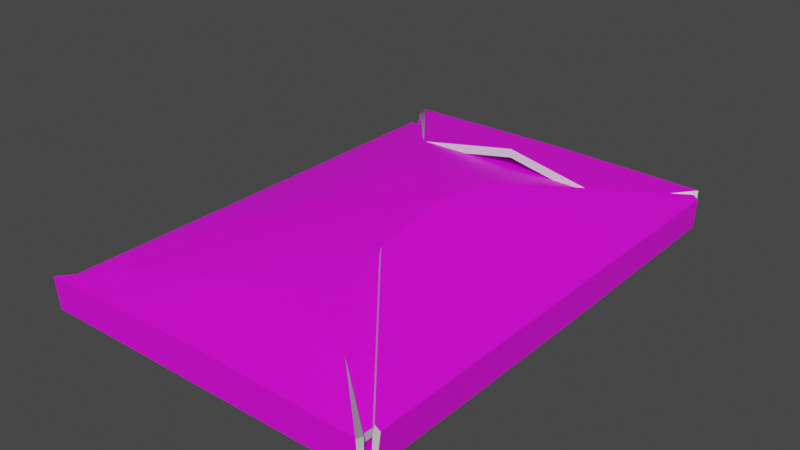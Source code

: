 # Source: sobre_de_cafe.blend  (saved by Blender 3.1.7; exported with 4.5.12 LTS)
import bpy
from mathutils import Matrix  # noqa: F401  (used for matrix-valued properties, if any)

bpy.ops.wm.read_factory_settings(use_empty=True)
scene = bpy.context.scene
scene.name = 'Scene'

# ---- collections
col_collection = bpy.data.collections.new('Collection'); scene.collection.children.link(col_collection)

# ---- images (referenced by path relative to the original .blend; pixels are not part of the script)
import os
ASSET_DIR = os.environ.get("B2B_ASSET_DIR", "")  # directory of the original .blend (textures are referenced by path, not embedded)
HERE = os.path.dirname(os.path.abspath(__file__))  # packed textures are extracted next to this script under _unpacked/

def load_image(name, relpath, width, height, colorspace="sRGB"):
    """Load a texture the original file referenced (path relative to the .blend, or extracted next to this script)."""
    p = next((c for c in (os.path.join(HERE, relpath), os.path.join(ASSET_DIR, relpath)) if relpath and os.path.exists(c)), "")
    if p:
        img = bpy.data.images.load(p, check_existing=True)
        img.name = name
    else:  # same state as the original file: an image datablock whose file is absent (Cycles renders it pink)
        img = bpy.data.images.new(name, width, height)
        img.source = "FILE"
        img.filepath = "//" + (relpath or name)
    img.colorspace_settings.name = colorspace
    return img
img_whatsapp_image_2023_02_04_at_23_01_20_jpeg = load_image('WhatsApp Image 2023-02-04 at 23.01.20.jpeg', 'WhatsApp Image 2023-02-04 at 23.01.20.jpeg', 1024, 1024, 'sRGB')

# ---- materials (node trees are filled in below, after node groups)
mat_material_001 = bpy.data.materials.new('Material.001')
mat_material_001.use_transparent_shadow = False
mat_rim = bpy.data.materials.new('rim')
mat_rim.use_transparent_shadow = False

# ---- node groups
ng_auto_smooth = bpy.data.node_groups.new('Auto Smooth', 'GeometryNodeTree')
_s = ng_auto_smooth.interface.new_socket(name='Geometry', in_out='OUTPUT', socket_type='NodeSocketGeometry')
_s = ng_auto_smooth.interface.new_socket(name='Geometry', in_out='INPUT', socket_type='NodeSocketGeometry')
_s = ng_auto_smooth.interface.new_socket(name='Angle', in_out='INPUT', socket_type='NodeSocketFloat')
_s.subtype = 'ANGLE'
_s.min_value = 0.0
_s.max_value = 3.142
ng_auto_smooth.is_modifier = True
_N = ng_auto_smooth.nodes; _L = ng_auto_smooth.links
n0 = _N.new('NodeGroupOutput'); n0.name = 'Group Output'; n0.location = (480, -100)
n1 = _N.new('NodeGroupInput'); n1.name = 'Group Input'; n1.location = (-420, -300)
n2 = _N.new('NodeGroupInput'); n2.name = 'Group Input.001'; n2.location = (-60, -100)
n3 = _N.new('GeometryNodeSetShadeSmooth'); n3.name = 'Set Shade Smooth'; n3.location = (120, -100)
n3.domain = 'EDGE'
n4 = _N.new('GeometryNodeSetShadeSmooth'); n4.name = 'Set Shade Smooth.001'; n4.location = (300, -100)
n5 = _N.new('GeometryNodeInputMeshEdgeAngle'); n5.name = 'Edge Angle'; n5.location = (-420, -220)
n6 = _N.new('GeometryNodeInputEdgeSmooth'); n6.name = 'Is Edge Smooth'; n6.location = (-60, -160)
n7 = _N.new('GeometryNodeInputShadeSmooth'); n7.name = 'Is Face Smooth'; n7.location = (-240, -340)
n8 = _N.new('FunctionNodeBooleanMath'); n8.name = 'Boolean Math'; n8.location = (-60, -220)
n9 = _N.new('FunctionNodeCompare'); n9.name = 'Compare'; n9.location = (-240, -180)
n9.operation = 'LESS_EQUAL'
_L.new(n5.outputs[0], n9.inputs[0])
_L.new(n4.outputs[0], n0.inputs[0])
_L.new(n1.outputs[1], n9.inputs[1])
_L.new(n9.outputs[0], n8.inputs[0])
_L.new(n7.outputs[0], n8.inputs[1])
_L.new(n2.outputs[0], n3.inputs[0])
_L.new(n6.outputs[0], n3.inputs[1])
_L.new(n3.outputs[0], n4.inputs[0])
_L.new(n8.outputs[0], n3.inputs[2])
n0.is_active_output = True

# ---- material node trees
mat_material_001.use_nodes = True; mat_material_001.node_tree.nodes.clear()
_N = mat_material_001.node_tree.nodes; _L = mat_material_001.node_tree.links
n0 = _N.new('ShaderNodeBsdfPrincipled'); n0.name = 'Principled BSDF'; n0.location = (10, 300)
n0.distribution = 'GGX'
n0.subsurface_method = 'RANDOM_WALK_SKIN'
n0.inputs[3].default_value = 1.45
n0.inputs[27].default_value = (0.0, 0.0, 0.0, 1.0)
n0.inputs[28].default_value = 1.0
n1 = _N.new('ShaderNodeOutputMaterial'); n1.name = 'Material Output'; n1.location = (300, 300)
n2 = _N.new('ShaderNodeTexImage'); n2.name = 'Image Texture'; n2.location = (-400, 258)
n2.image = img_whatsapp_image_2023_02_04_at_23_01_20_jpeg
_L.new(n0.outputs[0], n1.inputs[0])
_L.new(n2.outputs[0], n0.inputs[0])
n1.is_active_output = True
mat_rim.use_nodes = True; mat_rim.node_tree.nodes.clear()
_N = mat_rim.node_tree.nodes; _L = mat_rim.node_tree.links
n0 = _N.new('ShaderNodeBsdfPrincipled'); n0.name = 'Principled BSDF'; n0.location = (10, 300)
n0.distribution = 'GGX'
n0.subsurface_method = 'RANDOM_WALK_SKIN'
n0.inputs[3].default_value = 1.45
n0.inputs[27].default_value = (0.0, 0.0, 0.0, 1.0)
n0.inputs[28].default_value = 1.0
n1 = _N.new('ShaderNodeOutputMaterial'); n1.name = 'Material Output'; n1.location = (300, 300)
_L.new(n0.outputs[0], n1.inputs[0])
n1.is_active_output = True

# ---- world
world_world = bpy.data.worlds.new('World'); scene.world = world_world
world_world.use_nodes = True; world_world.node_tree.nodes.clear()
_N = world_world.node_tree.nodes; _L = world_world.node_tree.links
n0 = _N.new('ShaderNodeOutputWorld'); n0.name = 'World Output'; n0.location = (300, 300)
n1 = _N.new('ShaderNodeBackground'); n1.name = 'Background'; n1.location = (10, 300)
n1.inputs[0].default_value = (0.05088, 0.05088, 0.05088, 1.0)
_L.new(n1.outputs[0], n0.inputs[0])
n0.is_active_output = True
world_world.color = (0.05088, 0.05088, 0.05088)
world_world.use_sun_shadow = False
world_world.sun_shadow_jitter_overblur = 0.0

# ---- meshes
me_plane = bpy.data.meshes.new('Plane')
me_plane.from_pydata([(-0.2525, -0.2525, 0.0), (-0.2525, 0.2525, 0.0), (-0.2525, -0.2525, 0.009137), (-0.2525, 0.2525, 0.009137), (0.1072, -0.2525, 0.009137), (0.1072, 0.2525, 0.009137), (0.1166, -0.2525, 0.02279), (0.1155, -0.2525, 0.0), (0.1155, 0.2525, 0.0), (0.1166, 0.2525, 0.02279), (0.1165, -0.2525, 0.02279), (-0.01938, -0.08656, 0.05568), (0.1165, 0.2525, 0.02279), (-0.01938, 0.08656, 0.05568), (-0.2525, 0.2613, 0.02729), (0.1155, 0.2613, 0.02729), (-0.1889, 0.1896, 0.01986), (0.05193, 0.1896, 0.01986), (-0.2525, -0.2609, 0.0), (0.1155, -0.2609, 0.0), (-0.2525, -0.2609, 0.02464), (0.1155, -0.2609, 0.02464), (-0.1805, -0.2012, 0.02464), (0.04352, -0.2012, 0.02464), (-0.2525, 0.0, 0.0), (-0.2525, 0.0, 0.009137), (0.1072, 0.0, 0.009137), (0.1166, 0.0, 0.02279), (0.1155, 0.0, 0.0), (-0.07265, -0.2525, 0.009137), (-0.07265, 0.2525, 0.009137), (-0.07265, 0.0, 0.06229), (-0.0685, -0.2525, 0.0), (-0.0685, 0.2525, 0.0), (-0.0685, 0.2613, 0.02729), (-0.0685, 0.1896, 0.04339), (-0.0685, -0.2609, 0.0), (-0.0685, -0.2609, 0.02464), (-0.0685, -0.2012, 0.04818), (-0.0685, 0.0, 0.0), (-0.01938, 0.0, 0.07049)], [], [(39, 28, 8, 33), (24, 1, 3, 25), (31, 30, 5), (27, 9, 8, 28), (27, 40, 13, 12, 9), (33, 8, 15, 34), (34, 15, 17, 35), (32, 0, 18, 36), (36, 18, 20, 37), (37, 20, 22, 38), (6, 27, 28, 7), (31, 26, 4), (0, 24, 25, 2), (32, 7, 28, 39), (2, 25, 31), (3, 30, 31), (0, 32, 39, 24), (21, 37, 38, 23), (19, 36, 37, 21), (7, 32, 36, 19), (14, 34, 35, 16), (1, 33, 34, 14), (24, 39, 33, 1), (25, 3, 31), (29, 2, 31), (26, 31, 5), (29, 31, 4), (6, 10, 11, 40, 27)])
me_plane.polygons.foreach_set('use_smooth', [True] * 28)
_uv = me_plane.uv_layers.new(name='UVMap')
_uv.uv.foreach_set('vector', [0.4783, 0.6171, 0.4232, 0.8156, 0.08625, 0.7531, 0.1407, 0.5549, 0.5332, 0.42, 0.1987, 0.3575, 0.2015, 0.3478, 0.536, 0.4102, 0.5907, 0.2132, 0.2523, 0.1531, 0.3078, -0.04068, 0.4163, 0.8401, 0.07925, 0.7776, 0.08625, 0.7531, 0.4232, 0.8156, 0.4163, 0.8401, 0.373, 0.9957, 0.2583, 0.9699, 0.07796, 0.7823, 0.07925, 0.7776, 0.1407, 0.5549, 0.08625, 0.7531, 0.04833, 0.7463, 0.1024, 0.5479, 0.1024, 0.5479, 0.04833, 0.7463, -0.02866, 0.6617, 0.00386, 0.5297, 0.8167, 0.677, 0.8689, 0.4784, 0.8801, 0.4803, 0.8279, 0.679, 0.8279, 0.679, 0.8801, 0.4803, 0.9127, 0.4858, 0.861, 0.6849, 0.861, 0.6849, 0.9127, 0.4858, 0.9718, 0.576, 0.9474, 0.7001, 0.7544, 0.8994, 0.4163, 0.8401, 0.4232, 0.8156, 0.761, 0.875, 0.5907, 0.2132, 0.6456, 0.01542, 0.9809, 0.0807, 0.8689, 0.4784, 0.5332, 0.42, 0.536, 0.4102, 0.8715, 0.4686, 0.8167, 0.677, 0.761, 0.875, 0.4232, 0.8156, 0.4783, 0.6171, 0.8715, 0.4686, 0.536, 0.4102, 0.5907, 0.2132, 0.2015, 0.3478, 0.2523, 0.1531, 0.5907, 0.2132, 0.8689, 0.4784, 0.8167, 0.677, 0.4783, 0.6171, 0.5332, 0.42, 0.805, 0.8831, 0.861, 0.6849, 0.9474, 0.7001, 0.9054, 0.821, 0.7721, 0.8771, 0.8279, 0.679, 0.861, 0.6849, 0.805, 0.8831, 0.761, 0.875, 0.8167, 0.677, 0.8279, 0.679, 0.7721, 0.8771, 0.1606, 0.3503, 0.1024, 0.5479, 0.00386, 0.5297, 0.04573, 0.3995, 0.1987, 0.3575, 0.1407, 0.5549, 0.1024, 0.5479, 0.1606, 0.3503, 0.5332, 0.42, 0.4783, 0.6171, 0.1407, 0.5549, 0.1987, 0.3575, 0.536, 0.4102, 0.2015, 0.3478, 0.5907, 0.2132, 0.9286, 0.2751, 0.8715, 0.4686, 0.5907, 0.2132, 0.6456, 0.01542, 0.5907, 0.2132, 0.3078, -0.04068, 0.9286, 0.2751, 0.5907, 0.2132, 0.9809, 0.0807, 0.7544, 0.8994, 0.7531, 0.9041, 0.4905, 1.012, 0.373, 0.9957, 0.4163, 0.8401])
me_plane.materials.append(mat_material_001)
me_plane.materials.append(mat_rim)
me_plane.use_remesh_fix_poles = True
me_plane.use_remesh_preserve_attributes = False
me_plane.update()

# ---- objects
ob_plane = bpy.data.objects.new('Plane', me_plane)

# ---- transforms, parenting, visibility, modifiers, constraints
ob_plane.location = (0.0, 0.0, 0.0)
_m = ob_plane.modifiers.new('Solidify', 'SOLIDIFY')
_m.material_offset_rim = 1
_m = ob_plane.modifiers.new('Auto Smooth', 'NODES')
_m.node_group = ng_auto_smooth
_gi = [s.identifier for s in ng_auto_smooth.interface.items_tree if s.item_type == 'SOCKET' and s.in_out == 'INPUT']
_m[_gi[1]] = 0.5236  # Angle

# ---- collection membership
col_collection.objects.link(ob_plane)

# ---- scene / render settings (as saved in the file)
scene.frame_start = 1; scene.frame_end = 250; scene.frame_set(1)
scene.render.engine = 'BLENDER_EEVEE_NEXT'
scene.render.film_transparent = True
scene.cycles.sampling_pattern = 'TABULATED_SOBOL'
scene.cycles.use_light_tree = False
scene.view_settings.view_transform = 'Filmic'
bpy.context.view_layer.update()

# ---- added for rendering (the .blend has no active camera and no usable light): camera, sun
cam_auto = bpy.data.cameras.new('AutoCamera')
cam_auto.lens = 50.0
cam_auto.sensor_width = 36.0
cam_auto.clip_end = 1000.0
ob_auto_camera = bpy.data.objects.new('AutoCamera', cam_auto)
scene.collection.objects.link(ob_auto_camera)
ob_auto_camera.location = (0.552209, -0.743757, 0.531192)
ob_auto_camera.rotation_euler = (1.09748, -7.21219e-08, 0.694738)
scene.camera = ob_auto_camera
light_auto_sun = bpy.data.lights.new('AutoSun', 'SUN')
light_auto_sun.energy = 3.0
light_auto_sun.angle = 0.0523599
ob_auto_sun = bpy.data.objects.new('AutoSun', light_auto_sun)
scene.collection.objects.link(ob_auto_sun)
ob_auto_sun.rotation_euler = (0.872665, 0.174533, 0.523599)
bpy.context.view_layer.update()
